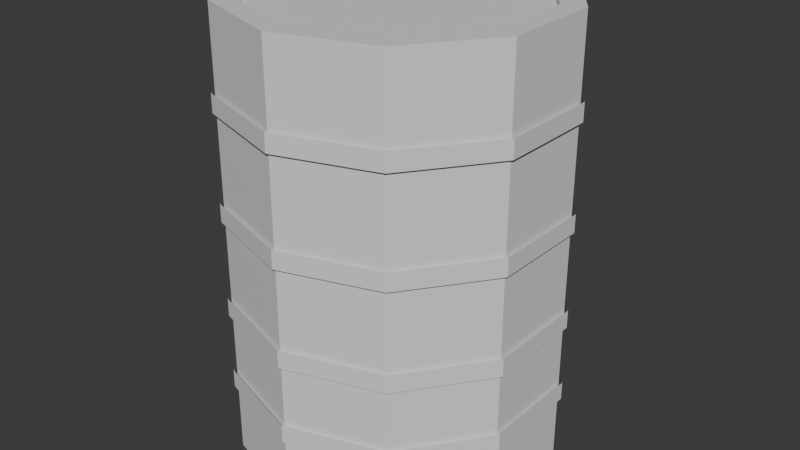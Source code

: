 # Source: Barrel.blend  (saved by Blender 4.1.24; exported with 4.5.12 LTS)
import bpy
from mathutils import Matrix  # noqa: F401  (used for matrix-valued properties, if any)

bpy.ops.wm.read_factory_settings(use_empty=True)
scene = bpy.context.scene
scene.name = 'Scene'

# ---- collections
col_collection = bpy.data.collections.new('Collection'); scene.collection.children.link(col_collection)

# ---- materials (node trees are filled in below, after node groups)
mat_barrel = bpy.data.materials.new('Barrel')
mat_barrel.use_transparent_shadow = False
mat_barrel2 = bpy.data.materials.new('Barrel2')
mat_barrel2.use_transparent_shadow = False

# ---- material node trees
mat_barrel.use_nodes = True; mat_barrel.node_tree.nodes.clear()
_N = mat_barrel.node_tree.nodes; _L = mat_barrel.node_tree.links
n0 = _N.new('ShaderNodeBsdfPrincipled'); n0.name = 'Principled BSDF'; n0.location = (10, 300)
n1 = _N.new('ShaderNodeOutputMaterial'); n1.name = 'Material Output'; n1.location = (300, 300)
_L.new(n0.outputs[0], n1.inputs[0])
n1.is_active_output = True
mat_barrel2.use_nodes = True; mat_barrel2.node_tree.nodes.clear()
_N = mat_barrel2.node_tree.nodes; _L = mat_barrel2.node_tree.links
n0 = _N.new('ShaderNodeBsdfPrincipled'); n0.name = 'Principled BSDF'; n0.location = (10, 300)
n1 = _N.new('ShaderNodeOutputMaterial'); n1.name = 'Material Output'; n1.location = (300, 300)
_L.new(n0.outputs[0], n1.inputs[0])
n1.is_active_output = True

# ---- world
world_world = bpy.data.worlds.new('World'); scene.world = world_world
world_world.use_nodes = True; world_world.node_tree.nodes.clear()
_N = world_world.node_tree.nodes; _L = world_world.node_tree.links
n0 = _N.new('ShaderNodeOutputWorld'); n0.name = 'World Output'; n0.location = (300, 300)
n1 = _N.new('ShaderNodeBackground'); n1.name = 'Background'; n1.location = (10, 300)
n1.inputs[0].default_value = (0.05088, 0.05088, 0.05088, 1.0)
_L.new(n1.outputs[0], n0.inputs[0])
n0.is_active_output = True
world_world.color = (0.05088, 0.05088, 0.05088)
world_world.use_sun_shadow = False
world_world.sun_shadow_jitter_overblur = 0.0

# ---- meshes
me_cylinder = bpy.data.meshes.new('Cylinder')
me_cylinder.from_pydata([(0.0, 0.5, -0.7), (0.0, 0.5, 0.7), (0.2939, 0.4045, -0.7), (0.2939, 0.4045, 0.7), (0.4755, 0.1545, -0.7), (0.4755, 0.1545, 0.7), (0.4755, -0.1545, -0.7), (0.4755, -0.1545, 0.7), (0.2939, -0.4045, -0.7), (0.2939, -0.4045, 0.7), (0.0, -0.5, -0.7), (0.0, -0.5, 0.7), (-0.2939, -0.4045, -0.7), (-0.2939, -0.4045, 0.7), (-0.4755, -0.1545, -0.7), (-0.4755, -0.1545, 0.7), (-0.4755, 0.1545, -0.7), (-0.4755, 0.1545, 0.7), (-0.2939, 0.4045, -0.7), (-0.2939, 0.4045, 0.7), (0.2525, 0.3476, 0.7), (-4.194e-10, 0.4296, 0.7), (0.4086, 0.1328, 0.7), (0.4086, -0.1328, 0.7), (0.2525, -0.3476, 0.7), (-4.194e-10, -0.4296, 0.7), (-0.2525, -0.3476, 0.7), (-0.4086, -0.1328, 0.7), (-0.4086, 0.1328, 0.7), (-0.2525, 0.3476, 0.7), (0.2525, 0.3476, 0.6736), (-4.194e-10, 0.4296, 0.6736), (0.4086, 0.1328, 0.6736), (0.4086, -0.1328, 0.6736), (0.2525, -0.3476, 0.6736), (-4.194e-10, -0.4296, 0.6736), (-0.2525, -0.3476, 0.6736), (-0.4086, -0.1328, 0.6736), (-0.4086, 0.1328, 0.6736), (-0.2525, 0.3476, 0.6736), (-2.998e-10, 0.4497, -0.7), (0.2643, 0.3638, -0.7), (0.4277, 0.139, -0.7), (0.4277, -0.139, -0.7), (0.2643, -0.3638, -0.7), (-2.998e-10, -0.4497, -0.7), (-0.2643, -0.3638, -0.7), (-0.4277, -0.139, -0.7), (-0.4277, 0.139, -0.7), (-0.2643, 0.3638, -0.7), (-2.998e-10, 0.4497, -0.6775), (0.2643, 0.3638, -0.6775), (0.4277, 0.139, -0.6775), (0.4277, -0.139, -0.6775), (0.2643, -0.3638, -0.6775), (-2.998e-10, -0.4497, -0.6775), (-0.2643, -0.3638, -0.6775), (-0.4277, -0.139, -0.6775), (-0.4277, 0.139, -0.6775), (-0.2643, 0.3638, -0.6775), (6.43e-11, 0.5108, 0.4526), (0.3002, 0.4132, 0.4526), (0.4858, 0.1578, 0.4526), (0.4858, -0.1578, 0.4526), (0.3002, -0.4132, 0.4526), (6.43e-11, -0.5108, 0.4526), (-0.3002, -0.4132, 0.4526), (-0.4858, -0.1578, 0.4526), (-0.4858, 0.1578, 0.4526), (-0.3002, 0.4132, 0.4526), (6.43e-11, 0.5108, 0.3956), (0.3002, 0.4132, 0.3956), (0.4858, 0.1578, 0.3956), (0.4858, -0.1578, 0.3956), (0.3002, -0.4132, 0.3956), (6.43e-11, -0.5108, 0.3956), (-0.3002, -0.4132, 0.3956), (-0.4858, -0.1578, 0.3956), (-0.4858, 0.1578, 0.3956), (-0.3002, 0.4132, 0.3956), (6.43e-11, 0.5108, 0.1298), (0.3002, 0.4132, 0.1298), (0.4858, 0.1578, 0.1298), (0.4858, -0.1578, 0.1298), (0.3002, -0.4132, 0.1298), (6.43e-11, -0.5108, 0.1298), (-0.3002, -0.4132, 0.1298), (-0.4858, -0.1578, 0.1298), (-0.4858, 0.1578, 0.1298), (-0.3002, 0.4132, 0.1298), (6.43e-11, 0.5108, 0.07278), (0.3002, 0.4132, 0.07278), (0.4858, 0.1578, 0.07278), (0.4858, -0.1578, 0.07278), (0.3002, -0.4132, 0.07278), (6.43e-11, -0.5108, 0.07278), (-0.3002, -0.4132, 0.07278), (-0.4858, -0.1578, 0.07278), (-0.4858, 0.1578, 0.07278), (-0.3002, 0.4132, 0.07278), (6.43e-11, 0.5108, -0.174), (0.3002, 0.4132, -0.174), (0.4858, 0.1578, -0.174), (0.4858, -0.1578, -0.174), (0.3002, -0.4132, -0.174), (6.43e-11, -0.5108, -0.174), (-0.3002, -0.4132, -0.174), (-0.4858, -0.1578, -0.174), (-0.4858, 0.1578, -0.174), (-0.3002, 0.4132, -0.174), (6.43e-11, 0.5108, -0.2311), (0.3002, 0.4132, -0.2311), (0.4858, 0.1578, -0.2311), (0.4858, -0.1578, -0.2311), (0.3002, -0.4132, -0.2311), (6.43e-11, -0.5108, -0.2311), (-0.3002, -0.4132, -0.2311), (-0.4858, -0.1578, -0.2311), (-0.4858, 0.1578, -0.2311), (-0.3002, 0.4132, -0.2311), (6.43e-11, 0.5108, -0.4209), (0.3002, 0.4132, -0.4209), (0.4858, 0.1578, -0.4209), (0.4858, -0.1578, -0.4209), (0.3002, -0.4132, -0.4209), (6.43e-11, -0.5108, -0.4209), (-0.3002, -0.4132, -0.4209), (-0.4858, -0.1578, -0.4209), (-0.4858, 0.1578, -0.4209), (-0.3002, 0.4132, -0.4209), (6.43e-11, 0.5108, -0.4779), (0.3002, 0.4132, -0.4779), (0.4858, 0.1578, -0.4779), (0.4858, -0.1578, -0.4779), (0.3002, -0.4132, -0.4779), (6.43e-11, -0.5108, -0.4779), (-0.3002, -0.4132, -0.4779), (-0.4858, -0.1578, -0.4779), (-0.4858, 0.1578, -0.4779), (-0.3002, 0.4132, -0.4779)], [], [(0, 1, 3, 2), (2, 3, 5, 4), (4, 5, 7, 6), (6, 7, 9, 8), (8, 9, 11, 10), (10, 11, 13, 12), (12, 13, 15, 14), (14, 15, 17, 16), (11, 9, 24, 25), (16, 17, 19, 18), (18, 19, 1, 0), (2, 4, 42, 41), (22, 20, 30, 32), (9, 7, 23, 24), (3, 1, 21, 20), (7, 5, 22, 23), (5, 3, 20, 22), (1, 19, 29, 21), (19, 17, 28, 29), (17, 15, 27, 28), (15, 13, 26, 27), (13, 11, 25, 26), (30, 31, 39, 38, 37, 36, 35, 34, 33, 32), (29, 28, 38, 39), (26, 25, 35, 36), (23, 22, 32, 33), (21, 29, 39, 31), (27, 26, 36, 37), (24, 23, 33, 34), (20, 21, 31, 30), (28, 27, 37, 38), (25, 24, 34, 35), (42, 43, 53, 52), (18, 0, 40, 49), (16, 18, 49, 48), (14, 16, 48, 47), (12, 14, 47, 46), (10, 12, 46, 45), (8, 10, 45, 44), (6, 8, 44, 43), (0, 2, 41, 40), (4, 6, 43, 42), (50, 51, 52, 53, 54, 55, 56, 57, 58, 59), (49, 40, 50, 59), (46, 47, 57, 56), (43, 44, 54, 53), (40, 41, 51, 50), (47, 48, 58, 57), (44, 45, 55, 54), (41, 42, 52, 51), (48, 49, 59, 58), (45, 46, 56, 55), (67, 66, 76, 77), (64, 63, 73, 74), (61, 60, 70, 71), (68, 67, 77, 78), (65, 64, 74, 75), (62, 61, 71, 72), (69, 68, 78, 79), (66, 65, 75, 76), (63, 62, 72, 73), (60, 69, 79, 70), (87, 86, 96, 97), (84, 83, 93, 94), (81, 80, 90, 91), (88, 87, 97, 98), (85, 84, 94, 95), (82, 81, 91, 92), (89, 88, 98, 99), (86, 85, 95, 96), (83, 82, 92, 93), (80, 89, 99, 90), (107, 106, 116, 117), (104, 103, 113, 114), (101, 100, 110, 111), (108, 107, 117, 118), (105, 104, 114, 115), (102, 101, 111, 112), (109, 108, 118, 119), (106, 105, 115, 116), (103, 102, 112, 113), (100, 109, 119, 110), (127, 126, 136, 137), (124, 123, 133, 134), (121, 120, 130, 131), (128, 127, 137, 138), (125, 124, 134, 135), (122, 121, 131, 132), (129, 128, 138, 139), (126, 125, 135, 136), (123, 122, 132, 133), (120, 129, 139, 130)])
me_cylinder.polygons.foreach_set('material_index', [0, 0, 0, 0, 0, 0, 0, 0, 0, 0, 0, 0, 0, 0, 0, 0, 0, 0, 0, 0, 0, 0, 0, 0, 0, 0, 0, 0, 0, 0, 0, 0, 0, 0, 0, 0, 0, 0, 0, 0, 0, 0, 0, 0, 0, 0, 0, 0, 0, 0, 0, 0, 1, 1, 1, 1, 1, 1, 1, 1, 1, 1, 1, 1, 1, 1, 1, 1, 1, 1, 1, 1, 1, 1, 1, 1, 1, 1, 1, 1, 1, 1, 1, 1, 1, 1, 1, 1, 1, 1, 1, 1])
_uv = me_cylinder.uv_layers.new(name='UVMap')
_uv.uv.foreach_set('vector', [0.5828, 0.4929, 0.5828, 0.00111, 0.6914, 0.00111, 0.6914, 0.4929, 0.6914, 0.4929, 0.6914, 0.00111, 0.7792, 0.00111, 0.7792, 0.4929, 0.4601, 0.6709, 0.0007181, 0.6709, 0.0007181, 0.5695, 0.4601, 0.5695, 0.0003974, 2.088e-05, 0.4922, 2.093e-05, 0.4922, 0.08784, 0.0003974, 0.08784, 0.0003974, 0.08784, 0.4922, 0.08784, 0.4922, 0.1964, 0.0003974, 0.1964, 0.0003974, 0.1964, 0.4922, 0.1964, 0.4922, 0.2842, 0.0003974, 0.2842, 0.0003974, 0.2842, 0.4922, 0.2842, 0.4922, 0.372, 0.0003974, 0.372, 0.0003974, 0.372, 0.4922, 0.372, 0.4922, 0.4806, 0.0003974, 0.4806, 0.1143, 0.9858, 0.03225, 0.9262, 0.05093, 0.9126, 0.1214, 0.9638, 0.0003974, 0.4806, 0.4922, 0.4806, 0.4922, 0.5684, 0.0003974, 0.5684, 0.495, 0.4929, 0.495, 0.00111, 0.5828, 0.00111, 0.5828, 0.4929, 0.765, 0.5552, 0.7963, 0.6517, 0.7798, 0.6517, 0.7516, 0.5649, 0.1076, 0.849, 0.03217, 0.849, 0.03217, 0.8397, 0.1076, 0.8397, 0.03225, 0.9262, 0.0009198, 0.8297, 0.02401, 0.8297, 0.05093, 0.9126, 0.1143, 0.6737, 0.2157, 0.6737, 0.2086, 0.6956, 0.1214, 0.6956, 0.0009198, 0.8297, 0.03225, 0.7333, 0.05093, 0.7468, 0.02401, 0.8297, 0.03225, 0.7333, 0.1143, 0.6737, 0.1214, 0.6956, 0.05093, 0.7468, 0.2157, 0.6737, 0.2977, 0.7333, 0.279, 0.7468, 0.2086, 0.6956, 0.2977, 0.7333, 0.3291, 0.8297, 0.306, 0.8297, 0.279, 0.7468, 0.3291, 0.8297, 0.2977, 0.9262, 0.279, 0.9126, 0.306, 0.8297, 0.2977, 0.9262, 0.2157, 0.9858, 0.2086, 0.9638, 0.279, 0.9126, 0.2157, 0.9858, 0.1143, 0.9858, 0.1214, 0.9638, 0.2086, 0.9638, 0.5861, 0.5139, 0.6732, 0.5139, 0.7437, 0.5651, 0.7707, 0.648, 0.7437, 0.7308, 0.6732, 0.7821, 0.5861, 0.7821, 0.5156, 0.7308, 0.4887, 0.648, 0.5156, 0.5651, 0.1034, 0.8376, 0.02789, 0.8376, 0.02789, 0.8283, 0.1034, 0.8283, 0.2123, 0.7863, 0.119, 0.7863, 0.119, 0.7771, 0.2123, 0.7771, 0.2009, 0.849, 0.1076, 0.849, 0.1076, 0.8397, 0.2009, 0.8397, 0.1966, 0.8376, 0.1034, 0.8376, 0.1034, 0.8283, 0.1966, 0.8283, 0.2877, 0.7863, 0.2123, 0.7863, 0.2123, 0.7771, 0.2877, 0.7771, 0.2764, 0.849, 0.2009, 0.849, 0.2009, 0.8397, 0.2764, 0.8397, 0.2721, 0.8376, 0.1966, 0.8376, 0.1966, 0.8283, 0.2721, 0.8283, 0.2094, 0.7066, 0.1223, 0.7066, 0.1223, 0.6979, 0.2094, 0.6979, 0.119, 0.7863, 0.04356, 0.7863, 0.04356, 0.7771, 0.119, 0.7771, 0.1168, 0.7955, 0.2145, 0.7955, 0.2145, 0.8034, 0.1168, 0.8034, 0.5815, 0.4956, 0.6829, 0.4956, 0.6778, 0.5113, 0.5866, 0.5113, 0.4995, 0.5552, 0.5815, 0.4956, 0.5866, 0.5113, 0.5128, 0.5649, 0.4682, 0.6517, 0.4995, 0.5552, 0.5128, 0.5649, 0.4847, 0.6517, 0.4995, 0.7481, 0.4682, 0.6517, 0.4847, 0.6517, 0.5128, 0.7384, 0.5815, 0.8077, 0.4995, 0.7481, 0.5128, 0.7384, 0.5866, 0.792, 0.6829, 0.8077, 0.5815, 0.8077, 0.5866, 0.792, 0.6778, 0.792, 0.765, 0.7481, 0.6829, 0.8077, 0.6778, 0.792, 0.7516, 0.7384, 0.6829, 0.4956, 0.765, 0.5552, 0.7516, 0.5649, 0.6778, 0.5113, 0.7963, 0.6517, 0.765, 0.7481, 0.7516, 0.7384, 0.7798, 0.6517, 0.898, 0.7193, 0.9718, 0.7729, 1.0, 0.8597, 0.9718, 0.9464, 0.898, 1.0, 0.8068, 1.0, 0.733, 0.9464, 0.7049, 0.8597, 0.7331, 0.7729, 0.8068, 0.7193, 0.1083, 0.8183, 0.2059, 0.8183, 0.2059, 0.8262, 0.1083, 0.8262, 0.2102, 0.8069, 0.2892, 0.8069, 0.2892, 0.8148, 0.2102, 0.8148, 0.2145, 0.7955, 0.2934, 0.7955, 0.2934, 0.8034, 0.2145, 0.8034, 0.2059, 0.8183, 0.2849, 0.8183, 0.2849, 0.8262, 0.2059, 0.8262, 0.001392, 0.6735, 0.09259, 0.6735, 0.09259, 0.6809, 0.001392, 0.6809, 0.03358, 0.8069, 0.1126, 0.8069, 0.1126, 0.8148, 0.03358, 0.8148, 0.03785, 0.7955, 0.1168, 0.7955, 0.1168, 0.8034, 0.03785, 0.8034, 0.02931, 0.8183, 0.1083, 0.8183, 0.1083, 0.8262, 0.02931, 0.8262, 0.1126, 0.8069, 0.2102, 0.8069, 0.2102, 0.8148, 0.1126, 0.8148, 0.8019, 0.2906, 0.8019, 0.2009, 0.8219, 0.2009, 0.8219, 0.2906, 0.614, 0.8746, 0.5242, 0.8746, 0.5242, 0.8546, 0.614, 0.8546, 0.8261, 0.5826, 0.8261, 0.4929, 0.8462, 0.4929, 0.8462, 0.5826, 0.4544, 0.6923, 0.3508, 0.6923, 0.3508, 0.6736, 0.4544, 0.6736, 0.8019, 0.09, 0.8019, 0.0002894, 0.8219, 0.0002894, 0.8219, 0.09, 0.4134, 0.8746, 0.3237, 0.8746, 0.3237, 0.8546, 0.4134, 0.8546, 0.8261, 0.382, 0.8261, 0.2923, 0.8462, 0.2923, 0.8462, 0.382, 0.8019, 0.2009, 0.8019, 0.09, 0.8219, 0.09, 0.8219, 0.2009, 0.5242, 0.8746, 0.4134, 0.8746, 0.4134, 0.8546, 0.5242, 0.8546, 0.8261, 0.4929, 0.8261, 0.382, 0.8462, 0.382, 0.8462, 0.4929, 0.7805, 0.2906, 0.7805, 0.2009, 0.8006, 0.2009, 0.8006, 0.2906, 0.8717, 0.2906, 0.8717, 0.2009, 0.8917, 0.2009, 0.8917, 0.2906, 0.8489, 0.584, 0.8489, 0.4943, 0.8689, 0.4943, 0.8689, 0.584, 0.3476, 0.6923, 0.244, 0.6923, 0.244, 0.6736, 0.3476, 0.6736, 0.7805, 0.09, 0.7805, 0.0002892, 0.8006, 0.0002892, 0.8006, 0.09, 0.8717, 0.09, 0.8717, 0.0002901, 0.8917, 0.0002901, 0.8917, 0.09, 0.8489, 0.3834, 0.8489, 0.2937, 0.8689, 0.2937, 0.8689, 0.3834, 0.7805, 0.2009, 0.7805, 0.09, 0.8006, 0.09, 0.8006, 0.2009, 0.8717, 0.2009, 0.8717, 0.09, 0.8917, 0.09, 0.8917, 0.2009, 0.8489, 0.4943, 0.8489, 0.3834, 0.8689, 0.3834, 0.8689, 0.4943, 0.6211, 0.8291, 0.5314, 0.8291, 0.5314, 0.809, 0.6211, 0.809, 0.6211, 0.8519, 0.5314, 0.8519, 0.5314, 0.8318, 0.6211, 0.8318, 0.8489, 0.2906, 0.8489, 0.2009, 0.8689, 0.2009, 0.8689, 0.2906, 0.3746, 0.7123, 0.2711, 0.7123, 0.2711, 0.6935, 0.3746, 0.6935, 0.4205, 0.8291, 0.3308, 0.8291, 0.3308, 0.809, 0.4205, 0.809, 0.4205, 0.8519, 0.3308, 0.8519, 0.3308, 0.8318, 0.4205, 0.8318, 0.8489, 0.09, 0.8489, 0.0002899, 0.8689, 0.0002899, 0.8689, 0.09, 0.5314, 0.8291, 0.4205, 0.8291, 0.4205, 0.809, 0.5314, 0.809, 0.5314, 0.8519, 0.4205, 0.8519, 0.4205, 0.8318, 0.5314, 0.8318, 0.8489, 0.2009, 0.8489, 0.09, 0.8689, 0.09, 0.8689, 0.2009, 0.8233, 0.2906, 0.8233, 0.2009, 0.8433, 0.2009, 0.8433, 0.2906, 0.7805, 0.584, 0.7805, 0.4943, 0.8006, 0.4943, 0.8006, 0.584, 0.8033, 0.584, 0.8033, 0.4943, 0.8234, 0.4943, 0.8234, 0.584, 0.4815, 0.7179, 0.3779, 0.7179, 0.3779, 0.6992, 0.4815, 0.6992, 0.8233, 0.09, 0.8233, 0.0002896, 0.8433, 0.0002896, 0.8433, 0.09, 0.7805, 0.3834, 0.7805, 0.2937, 0.8006, 0.2937, 0.8006, 0.3834, 0.8033, 0.3834, 0.8033, 0.2937, 0.8234, 0.2937, 0.8234, 0.3834, 0.8233, 0.2009, 0.8233, 0.09, 0.8433, 0.09, 0.8433, 0.2009, 0.7805, 0.4943, 0.7805, 0.3834, 0.8006, 0.3834, 0.8006, 0.4943, 0.8033, 0.4943, 0.8033, 0.3834, 0.8234, 0.3834, 0.8234, 0.4943])
me_cylinder.materials.append(mat_barrel)
me_cylinder.materials.append(mat_barrel2)
me_cylinder.update()

# ---- objects
ob_cylinder = bpy.data.objects.new('Cylinder', me_cylinder)

# ---- transforms, parenting, visibility, modifiers, constraints
ob_cylinder.location = (0.0, 0.0, 0.0)

# ---- collection membership
col_collection.objects.link(ob_cylinder)

# ---- scene / render settings (as saved in the file)
scene.frame_start = 1; scene.frame_end = 250; scene.frame_set(1)
scene.render.engine = 'BLENDER_EEVEE_NEXT'
scene.cycles.sampling_pattern = 'TABULATED_SOBOL'
scene.eevee.ray_tracing_options.trace_max_roughness = 0.0
bpy.context.view_layer.update()

# ---- added for rendering (the .blend has no active camera and no usable light): camera, sun
cam_auto = bpy.data.cameras.new('AutoCamera')
cam_auto.lens = 50.0
cam_auto.sensor_width = 36.0
cam_auto.clip_end = 1000.0
ob_auto_camera = bpy.data.objects.new('AutoCamera', cam_auto)
scene.collection.objects.link(ob_auto_camera)
ob_auto_camera.location = (1.83828, -2.20594, 1.47063)
ob_auto_camera.rotation_euler = (1.09748, -7.21219e-08, 0.694738)
scene.camera = ob_auto_camera
light_auto_sun = bpy.data.lights.new('AutoSun', 'SUN')
light_auto_sun.energy = 3.0
light_auto_sun.angle = 0.0523599
ob_auto_sun = bpy.data.objects.new('AutoSun', light_auto_sun)
scene.collection.objects.link(ob_auto_sun)
ob_auto_sun.rotation_euler = (0.872665, 0.174533, 0.523599)
bpy.context.view_layer.update()
